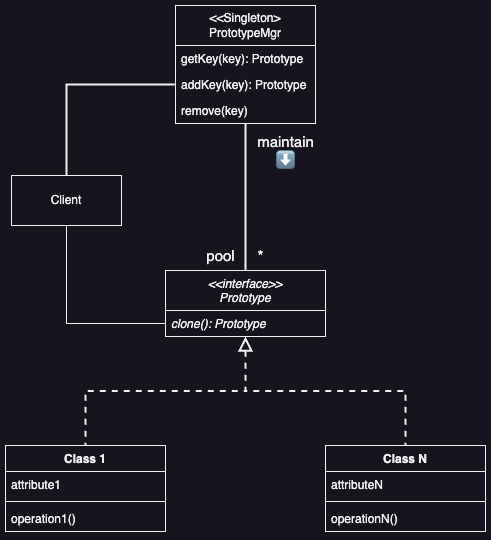

The diagram above was exported from draw.io. Its source (the exported page's mxGraphModel, read from the mxfile embedded in the PNG):
<mxGraphModel dx="1434" dy="907" grid="1" gridSize="10" guides="1" tooltips="1" connect="1" arrows="1" fold="1" page="1" pageScale="1" pageWidth="827" pageHeight="1169" math="0" shadow="0">
  <root>
    <mxCell id="WIyWlLk6GJQsqaUBKTNV-0" />
    <mxCell id="WIyWlLk6GJQsqaUBKTNV-1" parent="WIyWlLk6GJQsqaUBKTNV-0" />
    <mxCell id="Hs0octbNulGIMhGgc4Po-8" style="edgeStyle=orthogonalEdgeStyle;rounded=0;orthogonalLoop=1;jettySize=auto;html=1;entryX=0.5;entryY=0;entryDx=0;entryDy=0;endArrow=none;endFill=0;strokeWidth=2;" parent="WIyWlLk6GJQsqaUBKTNV-1" source="Hs0octbNulGIMhGgc4Po-0" target="Hs0octbNulGIMhGgc4Po-4" edge="1">
      <mxGeometry relative="1" as="geometry" />
    </mxCell>
    <mxCell id="Hs0octbNulGIMhGgc4Po-0" value="&amp;lt;&amp;lt;Singleton&amp;gt;&lt;br&gt;PrototypeMgr" style="swimlane;fontStyle=0;childLayout=stackLayout;horizontal=1;startSize=40;fillColor=none;horizontalStack=0;resizeParent=1;resizeParentMax=0;resizeLast=0;collapsible=1;marginBottom=0;whiteSpace=wrap;html=1;" parent="WIyWlLk6GJQsqaUBKTNV-1" vertex="1">
      <mxGeometry x="274" y="320" width="140" height="118" as="geometry" />
    </mxCell>
    <mxCell id="Hs0octbNulGIMhGgc4Po-1" value="getKey(key): Prototype" style="text;strokeColor=none;fillColor=none;align=left;verticalAlign=top;spacingLeft=4;spacingRight=4;overflow=hidden;rotatable=0;points=[[0,0.5],[1,0.5]];portConstraint=eastwest;whiteSpace=wrap;html=1;" parent="Hs0octbNulGIMhGgc4Po-0" vertex="1">
      <mxGeometry y="40" width="140" height="26" as="geometry" />
    </mxCell>
    <mxCell id="Hs0octbNulGIMhGgc4Po-2" value="addKey(key): Prototype" style="text;strokeColor=none;fillColor=none;align=left;verticalAlign=top;spacingLeft=4;spacingRight=4;overflow=hidden;rotatable=0;points=[[0,0.5],[1,0.5]];portConstraint=eastwest;whiteSpace=wrap;html=1;" parent="Hs0octbNulGIMhGgc4Po-0" vertex="1">
      <mxGeometry y="66" width="140" height="26" as="geometry" />
    </mxCell>
    <mxCell id="Hs0octbNulGIMhGgc4Po-3" value="remove(key)" style="text;strokeColor=none;fillColor=none;align=left;verticalAlign=top;spacingLeft=4;spacingRight=4;overflow=hidden;rotatable=0;points=[[0,0.5],[1,0.5]];portConstraint=eastwest;whiteSpace=wrap;html=1;" parent="Hs0octbNulGIMhGgc4Po-0" vertex="1">
      <mxGeometry y="92" width="140" height="26" as="geometry" />
    </mxCell>
    <mxCell id="Hs0octbNulGIMhGgc4Po-23" style="edgeStyle=orthogonalEdgeStyle;rounded=0;orthogonalLoop=1;jettySize=auto;html=1;entryX=0.5;entryY=0;entryDx=0;entryDy=0;endArrow=none;endFill=0;dashed=1;strokeWidth=2;startArrow=block;startFill=0;endSize=15;startSize=10;" parent="WIyWlLk6GJQsqaUBKTNV-1" source="Hs0octbNulGIMhGgc4Po-4" target="Hs0octbNulGIMhGgc4Po-12" edge="1">
      <mxGeometry relative="1" as="geometry" />
    </mxCell>
    <mxCell id="Hs0octbNulGIMhGgc4Po-24" style="edgeStyle=orthogonalEdgeStyle;rounded=0;orthogonalLoop=1;jettySize=auto;html=1;entryX=0.5;entryY=0;entryDx=0;entryDy=0;startArrow=block;startFill=0;strokeWidth=2;endArrow=none;endFill=0;endSize=15;dashed=1;startSize=10;" parent="WIyWlLk6GJQsqaUBKTNV-1" source="Hs0octbNulGIMhGgc4Po-4" target="Hs0octbNulGIMhGgc4Po-17" edge="1">
      <mxGeometry relative="1" as="geometry" />
    </mxCell>
    <mxCell id="Hs0octbNulGIMhGgc4Po-4" value="&lt;span style=&quot;font-weight: 400;&quot;&gt;&lt;i&gt;&amp;lt;&amp;lt;interface&amp;gt;&amp;gt;&lt;/i&gt;&lt;/span&gt;&lt;div&gt;&lt;span style=&quot;font-weight: 400;&quot;&gt;&lt;i&gt;Prototype&lt;/i&gt;&lt;/span&gt;&lt;/div&gt;" style="swimlane;fontStyle=1;align=center;verticalAlign=top;childLayout=stackLayout;horizontal=1;startSize=40;horizontalStack=0;resizeParent=1;resizeParentMax=0;resizeLast=0;collapsible=1;marginBottom=0;whiteSpace=wrap;html=1;" parent="WIyWlLk6GJQsqaUBKTNV-1" vertex="1">
      <mxGeometry x="264" y="585" width="160" height="66" as="geometry" />
    </mxCell>
    <mxCell id="Hs0octbNulGIMhGgc4Po-7" value="&lt;i&gt;clone(): Prototype&lt;/i&gt;" style="text;strokeColor=none;fillColor=none;align=left;verticalAlign=top;spacingLeft=4;spacingRight=4;overflow=hidden;rotatable=0;points=[[0,0.5],[1,0.5]];portConstraint=eastwest;whiteSpace=wrap;html=1;" parent="Hs0octbNulGIMhGgc4Po-4" vertex="1">
      <mxGeometry y="40" width="160" height="26" as="geometry" />
    </mxCell>
    <mxCell id="Hs0octbNulGIMhGgc4Po-9" value="&lt;font style=&quot;font-size: 15px;&quot;&gt;maintain&lt;/font&gt;&lt;div&gt;&lt;font style=&quot;font-size: 15px;&quot;&gt;⬇&lt;/font&gt;&lt;/div&gt;" style="text;html=1;align=center;verticalAlign=middle;resizable=0;points=[];autosize=1;strokeColor=none;fillColor=none;" parent="WIyWlLk6GJQsqaUBKTNV-1" vertex="1">
      <mxGeometry x="344" y="440" width="80" height="50" as="geometry" />
    </mxCell>
    <mxCell id="Hs0octbNulGIMhGgc4Po-10" value="&lt;font style=&quot;font-size: 15px;&quot;&gt;pool&lt;/font&gt;" style="text;html=1;align=center;verticalAlign=middle;resizable=0;points=[];autosize=1;strokeColor=none;fillColor=none;" parent="WIyWlLk6GJQsqaUBKTNV-1" vertex="1">
      <mxGeometry x="294" y="555" width="50" height="30" as="geometry" />
    </mxCell>
    <mxCell id="Hs0octbNulGIMhGgc4Po-11" value="&lt;font style=&quot;font-size: 15px;&quot;&gt;*&lt;/font&gt;" style="text;html=1;align=center;verticalAlign=middle;resizable=0;points=[];autosize=1;strokeColor=none;fillColor=none;" parent="WIyWlLk6GJQsqaUBKTNV-1" vertex="1">
      <mxGeometry x="344" y="555" width="30" height="30" as="geometry" />
    </mxCell>
    <mxCell id="Hs0octbNulGIMhGgc4Po-12" value="Class 1" style="swimlane;fontStyle=1;align=center;verticalAlign=top;childLayout=stackLayout;horizontal=1;startSize=26;horizontalStack=0;resizeParent=1;resizeParentMax=0;resizeLast=0;collapsible=1;marginBottom=0;whiteSpace=wrap;html=1;" parent="WIyWlLk6GJQsqaUBKTNV-1" vertex="1">
      <mxGeometry x="104" y="760" width="160" height="86" as="geometry" />
    </mxCell>
    <mxCell id="Hs0octbNulGIMhGgc4Po-13" value="attribute1" style="text;strokeColor=none;fillColor=none;align=left;verticalAlign=top;spacingLeft=4;spacingRight=4;overflow=hidden;rotatable=0;points=[[0,0.5],[1,0.5]];portConstraint=eastwest;whiteSpace=wrap;html=1;" parent="Hs0octbNulGIMhGgc4Po-12" vertex="1">
      <mxGeometry y="26" width="160" height="26" as="geometry" />
    </mxCell>
    <mxCell id="Hs0octbNulGIMhGgc4Po-14" value="" style="line;strokeWidth=1;fillColor=none;align=left;verticalAlign=middle;spacingTop=-1;spacingLeft=3;spacingRight=3;rotatable=0;labelPosition=right;points=[];portConstraint=eastwest;strokeColor=inherit;" parent="Hs0octbNulGIMhGgc4Po-12" vertex="1">
      <mxGeometry y="52" width="160" height="8" as="geometry" />
    </mxCell>
    <mxCell id="Hs0octbNulGIMhGgc4Po-15" value="operation1()" style="text;strokeColor=none;fillColor=none;align=left;verticalAlign=top;spacingLeft=4;spacingRight=4;overflow=hidden;rotatable=0;points=[[0,0.5],[1,0.5]];portConstraint=eastwest;whiteSpace=wrap;html=1;" parent="Hs0octbNulGIMhGgc4Po-12" vertex="1">
      <mxGeometry y="60" width="160" height="26" as="geometry" />
    </mxCell>
    <mxCell id="Hs0octbNulGIMhGgc4Po-17" value="Class N" style="swimlane;fontStyle=1;align=center;verticalAlign=top;childLayout=stackLayout;horizontal=1;startSize=26;horizontalStack=0;resizeParent=1;resizeParentMax=0;resizeLast=0;collapsible=1;marginBottom=0;whiteSpace=wrap;html=1;" parent="WIyWlLk6GJQsqaUBKTNV-1" vertex="1">
      <mxGeometry x="424" y="760" width="160" height="86" as="geometry" />
    </mxCell>
    <mxCell id="Hs0octbNulGIMhGgc4Po-18" value="attributeN" style="text;strokeColor=none;fillColor=none;align=left;verticalAlign=top;spacingLeft=4;spacingRight=4;overflow=hidden;rotatable=0;points=[[0,0.5],[1,0.5]];portConstraint=eastwest;whiteSpace=wrap;html=1;" parent="Hs0octbNulGIMhGgc4Po-17" vertex="1">
      <mxGeometry y="26" width="160" height="26" as="geometry" />
    </mxCell>
    <mxCell id="Hs0octbNulGIMhGgc4Po-19" value="" style="line;strokeWidth=1;fillColor=none;align=left;verticalAlign=middle;spacingTop=-1;spacingLeft=3;spacingRight=3;rotatable=0;labelPosition=right;points=[];portConstraint=eastwest;strokeColor=inherit;" parent="Hs0octbNulGIMhGgc4Po-17" vertex="1">
      <mxGeometry y="52" width="160" height="8" as="geometry" />
    </mxCell>
    <mxCell id="Hs0octbNulGIMhGgc4Po-20" value="operationN()" style="text;strokeColor=none;fillColor=none;align=left;verticalAlign=top;spacingLeft=4;spacingRight=4;overflow=hidden;rotatable=0;points=[[0,0.5],[1,0.5]];portConstraint=eastwest;whiteSpace=wrap;html=1;" parent="Hs0octbNulGIMhGgc4Po-17" vertex="1">
      <mxGeometry y="60" width="160" height="26" as="geometry" />
    </mxCell>
    <mxCell id="Hs0octbNulGIMhGgc4Po-26" style="edgeStyle=orthogonalEdgeStyle;rounded=0;orthogonalLoop=1;jettySize=auto;html=1;entryX=0;entryY=0.5;entryDx=0;entryDy=0;endArrow=none;endFill=0;strokeWidth=2;" parent="WIyWlLk6GJQsqaUBKTNV-1" source="Hs0octbNulGIMhGgc4Po-25" target="Hs0octbNulGIMhGgc4Po-2" edge="1">
      <mxGeometry relative="1" as="geometry" />
    </mxCell>
    <mxCell id="Hs0octbNulGIMhGgc4Po-27" style="edgeStyle=orthogonalEdgeStyle;rounded=0;orthogonalLoop=1;jettySize=auto;html=1;entryX=0;entryY=0.5;entryDx=0;entryDy=0;endArrow=none;endFill=0;" parent="WIyWlLk6GJQsqaUBKTNV-1" source="Hs0octbNulGIMhGgc4Po-25" target="Hs0octbNulGIMhGgc4Po-7" edge="1">
      <mxGeometry relative="1" as="geometry" />
    </mxCell>
    <mxCell id="Hs0octbNulGIMhGgc4Po-25" value="Client" style="html=1;whiteSpace=wrap;" parent="WIyWlLk6GJQsqaUBKTNV-1" vertex="1">
      <mxGeometry x="110" y="490" width="110" height="50" as="geometry" />
    </mxCell>
  </root>
</mxGraphModel>